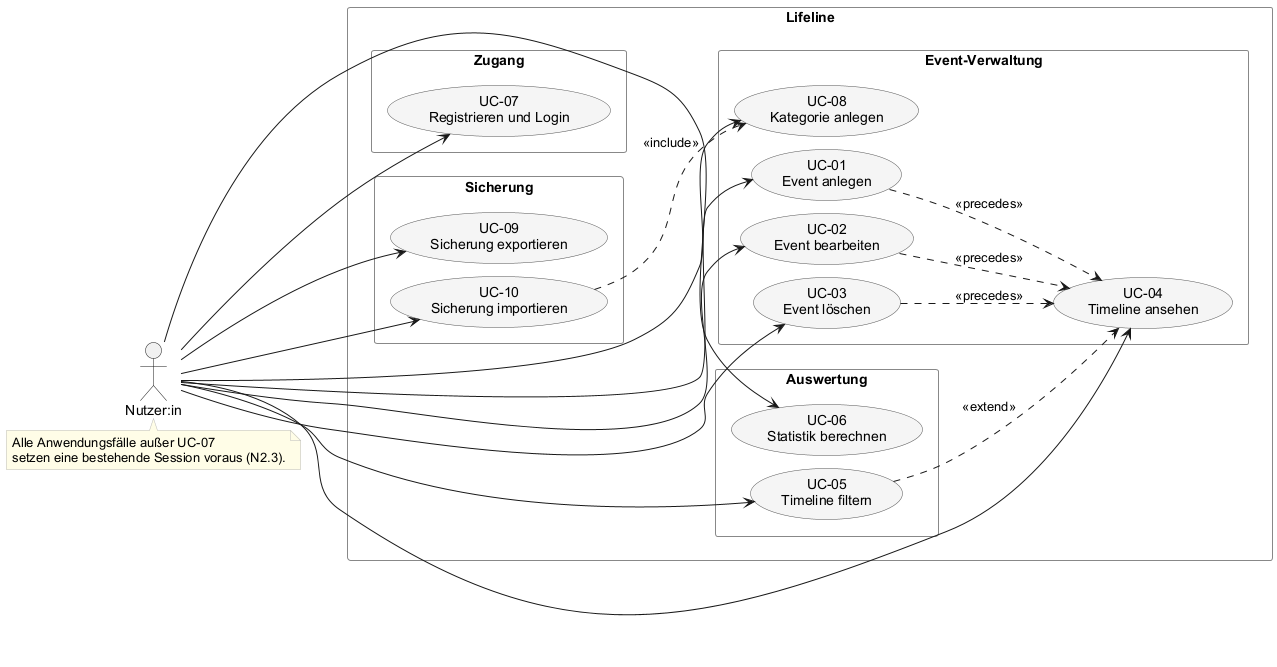

The diagram above was rendered by PlantUML. Its source (embedded in the PNG):
@startuml f2-use-cases
' F2 Anwendungsfalldiagramm - Lifeline
' Rendern (benötigt Graphviz):
'   java -jar plantuml.jar -charset UTF-8 -tpng docs/spec/diagrams/f2-use-cases.plantuml -o ../diagrams-png
left to right direction
skinparam shadowing false
skinparam nodesep 12
skinparam ranksep 60
skinparam defaultFontName Arial
skinparam usecase {
  BackgroundColor #F5F5F5
  BorderColor #555555
}
skinparam rectangle {
  BorderColor #888888
}
skinparam note {
  BackgroundColor #FFFDE7
  BorderColor #BBBBBB
}

actor "Nutzer:in" as N

rectangle "Lifeline" {
  rectangle "Zugang" {
    usecase "UC-07\nRegistrieren und Login" as UC07
  }
  rectangle "Event-Verwaltung" {
    usecase "UC-01\nEvent anlegen" as UC01
    usecase "UC-02\nEvent bearbeiten" as UC02
    usecase "UC-03\nEvent löschen" as UC03
    usecase "UC-04\nTimeline ansehen" as UC04
    usecase "UC-08\nKategorie anlegen" as UC08
  }
  rectangle "Auswertung" {
    usecase "UC-05\nTimeline filtern" as UC05
    usecase "UC-06\nStatistik berechnen" as UC06
  }
  rectangle "Sicherung" {
    usecase "UC-09\nSicherung exportieren" as UC09
    usecase "UC-10\nSicherung importieren" as UC10
  }
}

N --> UC07
N --> UC01
N --> UC02
N --> UC03
N --> UC04
N --> UC08
N --> UC05
N --> UC06
N --> UC09
N --> UC10

UC01 ..> UC04 : <<precedes>>
UC02 ..> UC04 : <<precedes>>
UC03 ..> UC04 : <<precedes>>
UC05 ..> UC04 : <<extend>>
UC10 ..> UC08 : <<include>>

note bottom of N
  Alle Anwendungsfälle außer UC-07
  setzen eine bestehende Session voraus (N2.3).
end note
@enduml